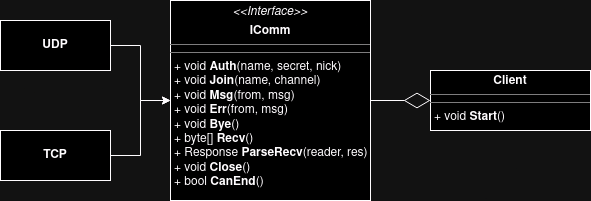

The diagram above was exported from draw.io. Its source (the exported page's mxGraphModel, read from the mxfile embedded in the PNG):
<mxGraphModel dx="794" dy="813" grid="1" gridSize="10" guides="1" tooltips="1" connect="1" arrows="1" fold="1" page="1" pageScale="1" pageWidth="827" pageHeight="1169" math="0" shadow="0">
  <root>
    <mxCell id="WIyWlLk6GJQsqaUBKTNV-0" />
    <mxCell id="WIyWlLk6GJQsqaUBKTNV-1" parent="WIyWlLk6GJQsqaUBKTNV-0" />
    <mxCell id="tvmS5D_s9Bb5hDbRzAUE-0" value="&lt;p style=&quot;margin:0px;margin-top:4px;text-align:center;&quot;&gt;&lt;i&gt;&amp;lt;&amp;lt;Interface&amp;gt;&amp;gt;&lt;/i&gt;&lt;b&gt;&lt;br&gt;&lt;/b&gt;&lt;/p&gt;&lt;p style=&quot;margin:0px;margin-top:4px;text-align:center;&quot;&gt;&lt;b&gt;IComm&lt;/b&gt;&lt;br&gt;&lt;/p&gt;&lt;hr size=&quot;1&quot;&gt;&lt;hr size=&quot;1&quot;&gt;&lt;p style=&quot;margin:0px;margin-left:4px;&quot;&gt;+ void &lt;b&gt;Auth&lt;/b&gt;(name, secret, nick)&lt;br&gt;+ void &lt;b&gt;Join&lt;/b&gt;(name, channel)&lt;/p&gt;&lt;p style=&quot;margin:0px;margin-left:4px;&quot;&gt;+ void &lt;b&gt;Msg&lt;/b&gt;(from, msg)&lt;/p&gt;&lt;p style=&quot;margin:0px;margin-left:4px;&quot;&gt;+ void &lt;b&gt;Err&lt;/b&gt;(from, msg)&lt;/p&gt;&lt;p style=&quot;margin:0px;margin-left:4px;&quot;&gt;+ void &lt;b&gt;Bye&lt;/b&gt;()&lt;/p&gt;&lt;p style=&quot;margin:0px;margin-left:4px;&quot;&gt;+ byte[] &lt;b&gt;Recv&lt;/b&gt;()&lt;/p&gt;&lt;p style=&quot;margin:0px;margin-left:4px;&quot;&gt;+ Response &lt;b&gt;ParseRecv&lt;/b&gt;(reader, res)&lt;/p&gt;&lt;p style=&quot;margin:0px;margin-left:4px;&quot;&gt;+ void &lt;b&gt;Close&lt;/b&gt;()&lt;/p&gt;&lt;p style=&quot;margin:0px;margin-left:4px;&quot;&gt;+ bool &lt;b&gt;CanEnd&lt;/b&gt;()&lt;br&gt;&lt;/p&gt;" style="verticalAlign=top;align=left;overflow=fill;fontSize=12;fontFamily=Helvetica;html=1;whiteSpace=wrap;" vertex="1" parent="WIyWlLk6GJQsqaUBKTNV-1">
      <mxGeometry x="260" y="300" width="200" height="200" as="geometry" />
    </mxCell>
    <mxCell id="tvmS5D_s9Bb5hDbRzAUE-1" value="&lt;b&gt;UDP&lt;/b&gt;" style="html=1;whiteSpace=wrap;" vertex="1" parent="WIyWlLk6GJQsqaUBKTNV-1">
      <mxGeometry x="90" y="320" width="110" height="50" as="geometry" />
    </mxCell>
    <mxCell id="tvmS5D_s9Bb5hDbRzAUE-2" value="&lt;b&gt;TCP&lt;/b&gt;" style="html=1;whiteSpace=wrap;" vertex="1" parent="WIyWlLk6GJQsqaUBKTNV-1">
      <mxGeometry x="90" y="430" width="110" height="50" as="geometry" />
    </mxCell>
    <mxCell id="tvmS5D_s9Bb5hDbRzAUE-5" value="&lt;p style=&quot;margin:0px;margin-top:4px;text-align:center;&quot;&gt;&lt;b&gt;Client&lt;/b&gt;&lt;/p&gt;&lt;hr size=&quot;1&quot;&gt;&lt;hr size=&quot;1&quot;&gt;&lt;p style=&quot;margin:0px;margin-left:4px;&quot;&gt;+ void &lt;b&gt;Start&lt;/b&gt;()&lt;br&gt;&lt;/p&gt;" style="verticalAlign=top;align=left;overflow=fill;fontSize=12;fontFamily=Helvetica;html=1;whiteSpace=wrap;" vertex="1" parent="WIyWlLk6GJQsqaUBKTNV-1">
      <mxGeometry x="520" y="370" width="160" height="60" as="geometry" />
    </mxCell>
    <mxCell id="tvmS5D_s9Bb5hDbRzAUE-6" value="" style="endArrow=diamondThin;endFill=0;endSize=24;html=1;rounded=0;exitX=1;exitY=0.5;exitDx=0;exitDy=0;entryX=0;entryY=0.5;entryDx=0;entryDy=0;" edge="1" parent="WIyWlLk6GJQsqaUBKTNV-1" source="tvmS5D_s9Bb5hDbRzAUE-0" target="tvmS5D_s9Bb5hDbRzAUE-5">
      <mxGeometry width="160" relative="1" as="geometry">
        <mxPoint x="560" y="470" as="sourcePoint" />
        <mxPoint x="610" y="520" as="targetPoint" />
      </mxGeometry>
    </mxCell>
    <mxCell id="tvmS5D_s9Bb5hDbRzAUE-7" value="" style="endArrow=classic;html=1;rounded=0;exitX=1;exitY=0.5;exitDx=0;exitDy=0;entryX=0;entryY=0.5;entryDx=0;entryDy=0;" edge="1" parent="WIyWlLk6GJQsqaUBKTNV-1" source="tvmS5D_s9Bb5hDbRzAUE-2" target="tvmS5D_s9Bb5hDbRzAUE-0">
      <mxGeometry width="50" height="50" relative="1" as="geometry">
        <mxPoint x="200" y="590" as="sourcePoint" />
        <mxPoint x="250" y="540" as="targetPoint" />
        <Array as="points">
          <mxPoint x="230" y="455" />
          <mxPoint x="230" y="400" />
        </Array>
      </mxGeometry>
    </mxCell>
    <mxCell id="tvmS5D_s9Bb5hDbRzAUE-8" value="" style="endArrow=classic;html=1;rounded=0;exitX=1;exitY=0.5;exitDx=0;exitDy=0;" edge="1" parent="WIyWlLk6GJQsqaUBKTNV-1" source="tvmS5D_s9Bb5hDbRzAUE-1">
      <mxGeometry width="50" height="50" relative="1" as="geometry">
        <mxPoint x="200" y="310" as="sourcePoint" />
        <mxPoint x="260" y="400" as="targetPoint" />
        <Array as="points">
          <mxPoint x="230" y="345" />
          <mxPoint x="230" y="400" />
        </Array>
      </mxGeometry>
    </mxCell>
  </root>
</mxGraphModel>